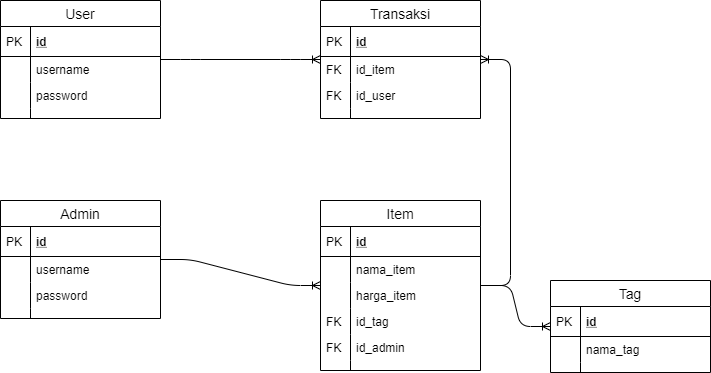

The diagram above was exported from draw.io. Its source (the exported page's mxGraphModel, read from the mxfile embedded in the PNG):
<mxGraphModel dx="868" dy="482" grid="1" gridSize="10" guides="1" tooltips="1" connect="1" arrows="1" fold="1" page="1" pageScale="1" pageWidth="827" pageHeight="1169" math="0" shadow="0">
  <root>
    <mxCell id="WIyWlLk6GJQsqaUBKTNV-0" />
    <mxCell id="WIyWlLk6GJQsqaUBKTNV-1" parent="WIyWlLk6GJQsqaUBKTNV-0" />
    <mxCell id="o2NqHntp_PQ04BLKEqaW-0" value="User" style="swimlane;fontStyle=0;childLayout=stackLayout;horizontal=1;startSize=26;horizontalStack=0;resizeParent=1;resizeParentMax=0;resizeLast=0;collapsible=1;marginBottom=0;align=center;fontSize=14;" vertex="1" parent="WIyWlLk6GJQsqaUBKTNV-1">
      <mxGeometry x="80" y="80" width="160" height="118" as="geometry" />
    </mxCell>
    <mxCell id="o2NqHntp_PQ04BLKEqaW-1" value="id" style="shape=partialRectangle;top=0;left=0;right=0;bottom=1;align=left;verticalAlign=middle;fillColor=none;spacingLeft=34;spacingRight=4;overflow=hidden;rotatable=0;points=[[0,0.5],[1,0.5]];portConstraint=eastwest;dropTarget=0;fontStyle=5;fontSize=12;" vertex="1" parent="o2NqHntp_PQ04BLKEqaW-0">
      <mxGeometry y="26" width="160" height="30" as="geometry" />
    </mxCell>
    <mxCell id="o2NqHntp_PQ04BLKEqaW-2" value="PK" style="shape=partialRectangle;top=0;left=0;bottom=0;fillColor=none;align=left;verticalAlign=middle;spacingLeft=4;spacingRight=4;overflow=hidden;rotatable=0;points=[];portConstraint=eastwest;part=1;fontSize=12;" vertex="1" connectable="0" parent="o2NqHntp_PQ04BLKEqaW-1">
      <mxGeometry width="30" height="30" as="geometry" />
    </mxCell>
    <mxCell id="o2NqHntp_PQ04BLKEqaW-3" value="username" style="shape=partialRectangle;top=0;left=0;right=0;bottom=0;align=left;verticalAlign=top;fillColor=none;spacingLeft=34;spacingRight=4;overflow=hidden;rotatable=0;points=[[0,0.5],[1,0.5]];portConstraint=eastwest;dropTarget=0;fontSize=12;" vertex="1" parent="o2NqHntp_PQ04BLKEqaW-0">
      <mxGeometry y="56" width="160" height="26" as="geometry" />
    </mxCell>
    <mxCell id="o2NqHntp_PQ04BLKEqaW-4" value="" style="shape=partialRectangle;top=0;left=0;bottom=0;fillColor=none;align=left;verticalAlign=top;spacingLeft=4;spacingRight=4;overflow=hidden;rotatable=0;points=[];portConstraint=eastwest;part=1;fontSize=12;" vertex="1" connectable="0" parent="o2NqHntp_PQ04BLKEqaW-3">
      <mxGeometry width="30" height="26" as="geometry" />
    </mxCell>
    <mxCell id="o2NqHntp_PQ04BLKEqaW-23" value="password" style="shape=partialRectangle;top=0;left=0;right=0;bottom=0;align=left;verticalAlign=top;fillColor=none;spacingLeft=34;spacingRight=4;overflow=hidden;rotatable=0;points=[[0,0.5],[1,0.5]];portConstraint=eastwest;dropTarget=0;fontSize=12;" vertex="1" parent="o2NqHntp_PQ04BLKEqaW-0">
      <mxGeometry y="82" width="160" height="26" as="geometry" />
    </mxCell>
    <mxCell id="o2NqHntp_PQ04BLKEqaW-24" value="" style="shape=partialRectangle;top=0;left=0;bottom=0;fillColor=none;align=left;verticalAlign=top;spacingLeft=4;spacingRight=4;overflow=hidden;rotatable=0;points=[];portConstraint=eastwest;part=1;fontSize=12;" vertex="1" connectable="0" parent="o2NqHntp_PQ04BLKEqaW-23">
      <mxGeometry width="30" height="26" as="geometry" />
    </mxCell>
    <mxCell id="o2NqHntp_PQ04BLKEqaW-9" value="" style="shape=partialRectangle;top=0;left=0;right=0;bottom=0;align=left;verticalAlign=top;fillColor=none;spacingLeft=34;spacingRight=4;overflow=hidden;rotatable=0;points=[[0,0.5],[1,0.5]];portConstraint=eastwest;dropTarget=0;fontSize=12;" vertex="1" parent="o2NqHntp_PQ04BLKEqaW-0">
      <mxGeometry y="108" width="160" height="10" as="geometry" />
    </mxCell>
    <mxCell id="o2NqHntp_PQ04BLKEqaW-10" value="" style="shape=partialRectangle;top=0;left=0;bottom=0;fillColor=none;align=left;verticalAlign=top;spacingLeft=4;spacingRight=4;overflow=hidden;rotatable=0;points=[];portConstraint=eastwest;part=1;fontSize=12;" vertex="1" connectable="0" parent="o2NqHntp_PQ04BLKEqaW-9">
      <mxGeometry width="30" height="10" as="geometry" />
    </mxCell>
    <mxCell id="o2NqHntp_PQ04BLKEqaW-11" value="Admin" style="swimlane;fontStyle=0;childLayout=stackLayout;horizontal=1;startSize=26;horizontalStack=0;resizeParent=1;resizeParentMax=0;resizeLast=0;collapsible=1;marginBottom=0;align=center;fontSize=14;" vertex="1" parent="WIyWlLk6GJQsqaUBKTNV-1">
      <mxGeometry x="80" y="280" width="160" height="118" as="geometry" />
    </mxCell>
    <mxCell id="o2NqHntp_PQ04BLKEqaW-12" value="id" style="shape=partialRectangle;top=0;left=0;right=0;bottom=1;align=left;verticalAlign=middle;fillColor=none;spacingLeft=34;spacingRight=4;overflow=hidden;rotatable=0;points=[[0,0.5],[1,0.5]];portConstraint=eastwest;dropTarget=0;fontStyle=5;fontSize=12;" vertex="1" parent="o2NqHntp_PQ04BLKEqaW-11">
      <mxGeometry y="26" width="160" height="30" as="geometry" />
    </mxCell>
    <mxCell id="o2NqHntp_PQ04BLKEqaW-13" value="PK" style="shape=partialRectangle;top=0;left=0;bottom=0;fillColor=none;align=left;verticalAlign=middle;spacingLeft=4;spacingRight=4;overflow=hidden;rotatable=0;points=[];portConstraint=eastwest;part=1;fontSize=12;" vertex="1" connectable="0" parent="o2NqHntp_PQ04BLKEqaW-12">
      <mxGeometry width="30" height="30" as="geometry" />
    </mxCell>
    <mxCell id="o2NqHntp_PQ04BLKEqaW-14" value="username" style="shape=partialRectangle;top=0;left=0;right=0;bottom=0;align=left;verticalAlign=top;fillColor=none;spacingLeft=34;spacingRight=4;overflow=hidden;rotatable=0;points=[[0,0.5],[1,0.5]];portConstraint=eastwest;dropTarget=0;fontSize=12;" vertex="1" parent="o2NqHntp_PQ04BLKEqaW-11">
      <mxGeometry y="56" width="160" height="26" as="geometry" />
    </mxCell>
    <mxCell id="o2NqHntp_PQ04BLKEqaW-15" value="" style="shape=partialRectangle;top=0;left=0;bottom=0;fillColor=none;align=left;verticalAlign=top;spacingLeft=4;spacingRight=4;overflow=hidden;rotatable=0;points=[];portConstraint=eastwest;part=1;fontSize=12;" vertex="1" connectable="0" parent="o2NqHntp_PQ04BLKEqaW-14">
      <mxGeometry width="30" height="26" as="geometry" />
    </mxCell>
    <mxCell id="o2NqHntp_PQ04BLKEqaW-25" value="password" style="shape=partialRectangle;top=0;left=0;right=0;bottom=0;align=left;verticalAlign=top;fillColor=none;spacingLeft=34;spacingRight=4;overflow=hidden;rotatable=0;points=[[0,0.5],[1,0.5]];portConstraint=eastwest;dropTarget=0;fontSize=12;" vertex="1" parent="o2NqHntp_PQ04BLKEqaW-11">
      <mxGeometry y="82" width="160" height="26" as="geometry" />
    </mxCell>
    <mxCell id="o2NqHntp_PQ04BLKEqaW-26" value="" style="shape=partialRectangle;top=0;left=0;bottom=0;fillColor=none;align=left;verticalAlign=top;spacingLeft=4;spacingRight=4;overflow=hidden;rotatable=0;points=[];portConstraint=eastwest;part=1;fontSize=12;" vertex="1" connectable="0" parent="o2NqHntp_PQ04BLKEqaW-25">
      <mxGeometry width="30" height="26" as="geometry" />
    </mxCell>
    <mxCell id="o2NqHntp_PQ04BLKEqaW-20" value="" style="shape=partialRectangle;top=0;left=0;right=0;bottom=0;align=left;verticalAlign=top;fillColor=none;spacingLeft=34;spacingRight=4;overflow=hidden;rotatable=0;points=[[0,0.5],[1,0.5]];portConstraint=eastwest;dropTarget=0;fontSize=12;" vertex="1" parent="o2NqHntp_PQ04BLKEqaW-11">
      <mxGeometry y="108" width="160" height="10" as="geometry" />
    </mxCell>
    <mxCell id="o2NqHntp_PQ04BLKEqaW-21" value="" style="shape=partialRectangle;top=0;left=0;bottom=0;fillColor=none;align=left;verticalAlign=top;spacingLeft=4;spacingRight=4;overflow=hidden;rotatable=0;points=[];portConstraint=eastwest;part=1;fontSize=12;" vertex="1" connectable="0" parent="o2NqHntp_PQ04BLKEqaW-20">
      <mxGeometry width="30" height="10" as="geometry" />
    </mxCell>
    <mxCell id="o2NqHntp_PQ04BLKEqaW-27" value="Item" style="swimlane;fontStyle=0;childLayout=stackLayout;horizontal=1;startSize=26;horizontalStack=0;resizeParent=1;resizeParentMax=0;resizeLast=0;collapsible=1;marginBottom=0;align=center;fontSize=14;" vertex="1" parent="WIyWlLk6GJQsqaUBKTNV-1">
      <mxGeometry x="400" y="280" width="160" height="170" as="geometry" />
    </mxCell>
    <mxCell id="o2NqHntp_PQ04BLKEqaW-28" value="id" style="shape=partialRectangle;top=0;left=0;right=0;bottom=1;align=left;verticalAlign=middle;fillColor=none;spacingLeft=34;spacingRight=4;overflow=hidden;rotatable=0;points=[[0,0.5],[1,0.5]];portConstraint=eastwest;dropTarget=0;fontStyle=5;fontSize=12;" vertex="1" parent="o2NqHntp_PQ04BLKEqaW-27">
      <mxGeometry y="26" width="160" height="30" as="geometry" />
    </mxCell>
    <mxCell id="o2NqHntp_PQ04BLKEqaW-29" value="PK" style="shape=partialRectangle;top=0;left=0;bottom=0;fillColor=none;align=left;verticalAlign=middle;spacingLeft=4;spacingRight=4;overflow=hidden;rotatable=0;points=[];portConstraint=eastwest;part=1;fontSize=12;" vertex="1" connectable="0" parent="o2NqHntp_PQ04BLKEqaW-28">
      <mxGeometry width="30" height="30" as="geometry" />
    </mxCell>
    <mxCell id="o2NqHntp_PQ04BLKEqaW-30" value="nama_item" style="shape=partialRectangle;top=0;left=0;right=0;bottom=0;align=left;verticalAlign=top;fillColor=none;spacingLeft=34;spacingRight=4;overflow=hidden;rotatable=0;points=[[0,0.5],[1,0.5]];portConstraint=eastwest;dropTarget=0;fontSize=12;" vertex="1" parent="o2NqHntp_PQ04BLKEqaW-27">
      <mxGeometry y="56" width="160" height="26" as="geometry" />
    </mxCell>
    <mxCell id="o2NqHntp_PQ04BLKEqaW-31" value="" style="shape=partialRectangle;top=0;left=0;bottom=0;fillColor=none;align=left;verticalAlign=top;spacingLeft=4;spacingRight=4;overflow=hidden;rotatable=0;points=[];portConstraint=eastwest;part=1;fontSize=12;" vertex="1" connectable="0" parent="o2NqHntp_PQ04BLKEqaW-30">
      <mxGeometry width="30" height="26" as="geometry" />
    </mxCell>
    <mxCell id="o2NqHntp_PQ04BLKEqaW-52" value="harga_item" style="shape=partialRectangle;top=0;left=0;right=0;bottom=0;align=left;verticalAlign=top;fillColor=none;spacingLeft=34;spacingRight=4;overflow=hidden;rotatable=0;points=[[0,0.5],[1,0.5]];portConstraint=eastwest;dropTarget=0;fontSize=12;" vertex="1" parent="o2NqHntp_PQ04BLKEqaW-27">
      <mxGeometry y="82" width="160" height="26" as="geometry" />
    </mxCell>
    <mxCell id="o2NqHntp_PQ04BLKEqaW-53" value="" style="shape=partialRectangle;top=0;left=0;bottom=0;fillColor=none;align=left;verticalAlign=top;spacingLeft=4;spacingRight=4;overflow=hidden;rotatable=0;points=[];portConstraint=eastwest;part=1;fontSize=12;" vertex="1" connectable="0" parent="o2NqHntp_PQ04BLKEqaW-52">
      <mxGeometry width="30" height="26" as="geometry" />
    </mxCell>
    <mxCell id="o2NqHntp_PQ04BLKEqaW-69" value="id_tag" style="shape=partialRectangle;top=0;left=0;right=0;bottom=0;align=left;verticalAlign=top;fillColor=none;spacingLeft=34;spacingRight=4;overflow=hidden;rotatable=0;points=[[0,0.5],[1,0.5]];portConstraint=eastwest;dropTarget=0;fontSize=12;" vertex="1" parent="o2NqHntp_PQ04BLKEqaW-27">
      <mxGeometry y="108" width="160" height="26" as="geometry" />
    </mxCell>
    <mxCell id="o2NqHntp_PQ04BLKEqaW-70" value="FK" style="shape=partialRectangle;top=0;left=0;bottom=0;fillColor=none;align=left;verticalAlign=top;spacingLeft=4;spacingRight=4;overflow=hidden;rotatable=0;points=[];portConstraint=eastwest;part=1;fontSize=12;" vertex="1" connectable="0" parent="o2NqHntp_PQ04BLKEqaW-69">
      <mxGeometry width="30" height="26" as="geometry" />
    </mxCell>
    <mxCell id="o2NqHntp_PQ04BLKEqaW-38" value="id_admin" style="shape=partialRectangle;top=0;left=0;right=0;bottom=0;align=left;verticalAlign=top;fillColor=none;spacingLeft=34;spacingRight=4;overflow=hidden;rotatable=0;points=[[0,0.5],[1,0.5]];portConstraint=eastwest;dropTarget=0;fontSize=12;" vertex="1" parent="o2NqHntp_PQ04BLKEqaW-27">
      <mxGeometry y="134" width="160" height="26" as="geometry" />
    </mxCell>
    <mxCell id="o2NqHntp_PQ04BLKEqaW-39" value="FK" style="shape=partialRectangle;top=0;left=0;bottom=0;fillColor=none;align=left;verticalAlign=top;spacingLeft=4;spacingRight=4;overflow=hidden;rotatable=0;points=[];portConstraint=eastwest;part=1;fontSize=12;" vertex="1" connectable="0" parent="o2NqHntp_PQ04BLKEqaW-38">
      <mxGeometry width="30" height="26" as="geometry" />
    </mxCell>
    <mxCell id="o2NqHntp_PQ04BLKEqaW-36" value="" style="shape=partialRectangle;top=0;left=0;right=0;bottom=0;align=left;verticalAlign=top;fillColor=none;spacingLeft=34;spacingRight=4;overflow=hidden;rotatable=0;points=[[0,0.5],[1,0.5]];portConstraint=eastwest;dropTarget=0;fontSize=12;" vertex="1" parent="o2NqHntp_PQ04BLKEqaW-27">
      <mxGeometry y="160" width="160" height="10" as="geometry" />
    </mxCell>
    <mxCell id="o2NqHntp_PQ04BLKEqaW-37" value="" style="shape=partialRectangle;top=0;left=0;bottom=0;fillColor=none;align=left;verticalAlign=top;spacingLeft=4;spacingRight=4;overflow=hidden;rotatable=0;points=[];portConstraint=eastwest;part=1;fontSize=12;" vertex="1" connectable="0" parent="o2NqHntp_PQ04BLKEqaW-36">
      <mxGeometry width="30" height="10" as="geometry" />
    </mxCell>
    <mxCell id="o2NqHntp_PQ04BLKEqaW-40" value="" style="edgeStyle=entityRelationEdgeStyle;fontSize=12;html=1;endArrow=ERoneToMany;" edge="1" parent="WIyWlLk6GJQsqaUBKTNV-1" source="o2NqHntp_PQ04BLKEqaW-11" target="o2NqHntp_PQ04BLKEqaW-27">
      <mxGeometry width="100" height="100" relative="1" as="geometry">
        <mxPoint x="360" y="400" as="sourcePoint" />
        <mxPoint x="460" y="300" as="targetPoint" />
      </mxGeometry>
    </mxCell>
    <mxCell id="o2NqHntp_PQ04BLKEqaW-41" value="Transaksi" style="swimlane;fontStyle=0;childLayout=stackLayout;horizontal=1;startSize=26;horizontalStack=0;resizeParent=1;resizeParentMax=0;resizeLast=0;collapsible=1;marginBottom=0;align=center;fontSize=14;" vertex="1" parent="WIyWlLk6GJQsqaUBKTNV-1">
      <mxGeometry x="400" y="80" width="160" height="118" as="geometry" />
    </mxCell>
    <mxCell id="o2NqHntp_PQ04BLKEqaW-42" value="id" style="shape=partialRectangle;top=0;left=0;right=0;bottom=1;align=left;verticalAlign=middle;fillColor=none;spacingLeft=34;spacingRight=4;overflow=hidden;rotatable=0;points=[[0,0.5],[1,0.5]];portConstraint=eastwest;dropTarget=0;fontStyle=5;fontSize=12;" vertex="1" parent="o2NqHntp_PQ04BLKEqaW-41">
      <mxGeometry y="26" width="160" height="30" as="geometry" />
    </mxCell>
    <mxCell id="o2NqHntp_PQ04BLKEqaW-43" value="PK" style="shape=partialRectangle;top=0;left=0;bottom=0;fillColor=none;align=left;verticalAlign=middle;spacingLeft=4;spacingRight=4;overflow=hidden;rotatable=0;points=[];portConstraint=eastwest;part=1;fontSize=12;" vertex="1" connectable="0" parent="o2NqHntp_PQ04BLKEqaW-42">
      <mxGeometry width="30" height="30" as="geometry" />
    </mxCell>
    <mxCell id="o2NqHntp_PQ04BLKEqaW-44" value="id_item" style="shape=partialRectangle;top=0;left=0;right=0;bottom=0;align=left;verticalAlign=top;fillColor=none;spacingLeft=34;spacingRight=4;overflow=hidden;rotatable=0;points=[[0,0.5],[1,0.5]];portConstraint=eastwest;dropTarget=0;fontSize=12;" vertex="1" parent="o2NqHntp_PQ04BLKEqaW-41">
      <mxGeometry y="56" width="160" height="26" as="geometry" />
    </mxCell>
    <mxCell id="o2NqHntp_PQ04BLKEqaW-45" value="FK" style="shape=partialRectangle;top=0;left=0;bottom=0;fillColor=none;align=left;verticalAlign=top;spacingLeft=4;spacingRight=4;overflow=hidden;rotatable=0;points=[];portConstraint=eastwest;part=1;fontSize=12;" vertex="1" connectable="0" parent="o2NqHntp_PQ04BLKEqaW-44">
      <mxGeometry width="30" height="26" as="geometry" />
    </mxCell>
    <mxCell id="o2NqHntp_PQ04BLKEqaW-46" value="id_user" style="shape=partialRectangle;top=0;left=0;right=0;bottom=0;align=left;verticalAlign=top;fillColor=none;spacingLeft=34;spacingRight=4;overflow=hidden;rotatable=0;points=[[0,0.5],[1,0.5]];portConstraint=eastwest;dropTarget=0;fontSize=12;" vertex="1" parent="o2NqHntp_PQ04BLKEqaW-41">
      <mxGeometry y="82" width="160" height="26" as="geometry" />
    </mxCell>
    <mxCell id="o2NqHntp_PQ04BLKEqaW-47" value="FK" style="shape=partialRectangle;top=0;left=0;bottom=0;fillColor=none;align=left;verticalAlign=top;spacingLeft=4;spacingRight=4;overflow=hidden;rotatable=0;points=[];portConstraint=eastwest;part=1;fontSize=12;" vertex="1" connectable="0" parent="o2NqHntp_PQ04BLKEqaW-46">
      <mxGeometry width="30" height="26" as="geometry" />
    </mxCell>
    <mxCell id="o2NqHntp_PQ04BLKEqaW-50" value="" style="shape=partialRectangle;top=0;left=0;right=0;bottom=0;align=left;verticalAlign=top;fillColor=none;spacingLeft=34;spacingRight=4;overflow=hidden;rotatable=0;points=[[0,0.5],[1,0.5]];portConstraint=eastwest;dropTarget=0;fontSize=12;" vertex="1" parent="o2NqHntp_PQ04BLKEqaW-41">
      <mxGeometry y="108" width="160" height="10" as="geometry" />
    </mxCell>
    <mxCell id="o2NqHntp_PQ04BLKEqaW-51" value="" style="shape=partialRectangle;top=0;left=0;bottom=0;fillColor=none;align=left;verticalAlign=top;spacingLeft=4;spacingRight=4;overflow=hidden;rotatable=0;points=[];portConstraint=eastwest;part=1;fontSize=12;" vertex="1" connectable="0" parent="o2NqHntp_PQ04BLKEqaW-50">
      <mxGeometry width="30" height="10" as="geometry" />
    </mxCell>
    <mxCell id="o2NqHntp_PQ04BLKEqaW-55" value="" style="edgeStyle=entityRelationEdgeStyle;fontSize=12;html=1;endArrow=ERoneToMany;" edge="1" parent="WIyWlLk6GJQsqaUBKTNV-1" source="o2NqHntp_PQ04BLKEqaW-27" target="o2NqHntp_PQ04BLKEqaW-41">
      <mxGeometry width="100" height="100" relative="1" as="geometry">
        <mxPoint x="360" y="300" as="sourcePoint" />
        <mxPoint x="670" y="180" as="targetPoint" />
      </mxGeometry>
    </mxCell>
    <mxCell id="o2NqHntp_PQ04BLKEqaW-57" value="" style="edgeStyle=entityRelationEdgeStyle;fontSize=12;html=1;endArrow=ERoneToMany;" edge="1" parent="WIyWlLk6GJQsqaUBKTNV-1" source="o2NqHntp_PQ04BLKEqaW-0" target="o2NqHntp_PQ04BLKEqaW-41">
      <mxGeometry width="100" height="100" relative="1" as="geometry">
        <mxPoint x="360" y="300" as="sourcePoint" />
        <mxPoint x="460" y="200" as="targetPoint" />
      </mxGeometry>
    </mxCell>
    <mxCell id="o2NqHntp_PQ04BLKEqaW-71" value="" style="edgeStyle=entityRelationEdgeStyle;fontSize=12;html=1;endArrow=ERoneToMany;" edge="1" parent="WIyWlLk6GJQsqaUBKTNV-1" source="o2NqHntp_PQ04BLKEqaW-27" target="o2NqHntp_PQ04BLKEqaW-58">
      <mxGeometry width="100" height="100" relative="1" as="geometry">
        <mxPoint x="360" y="300" as="sourcePoint" />
        <mxPoint x="460" y="200" as="targetPoint" />
      </mxGeometry>
    </mxCell>
    <mxCell id="o2NqHntp_PQ04BLKEqaW-58" value="Tag" style="swimlane;fontStyle=0;childLayout=stackLayout;horizontal=1;startSize=26;horizontalStack=0;resizeParent=1;resizeParentMax=0;resizeLast=0;collapsible=1;marginBottom=0;align=center;fontSize=14;" vertex="1" parent="WIyWlLk6GJQsqaUBKTNV-1">
      <mxGeometry x="630" y="360" width="160" height="92" as="geometry" />
    </mxCell>
    <mxCell id="o2NqHntp_PQ04BLKEqaW-59" value="id" style="shape=partialRectangle;top=0;left=0;right=0;bottom=1;align=left;verticalAlign=middle;fillColor=none;spacingLeft=34;spacingRight=4;overflow=hidden;rotatable=0;points=[[0,0.5],[1,0.5]];portConstraint=eastwest;dropTarget=0;fontStyle=5;fontSize=12;" vertex="1" parent="o2NqHntp_PQ04BLKEqaW-58">
      <mxGeometry y="26" width="160" height="30" as="geometry" />
    </mxCell>
    <mxCell id="o2NqHntp_PQ04BLKEqaW-60" value="PK" style="shape=partialRectangle;top=0;left=0;bottom=0;fillColor=none;align=left;verticalAlign=middle;spacingLeft=4;spacingRight=4;overflow=hidden;rotatable=0;points=[];portConstraint=eastwest;part=1;fontSize=12;" vertex="1" connectable="0" parent="o2NqHntp_PQ04BLKEqaW-59">
      <mxGeometry width="30" height="30" as="geometry" />
    </mxCell>
    <mxCell id="o2NqHntp_PQ04BLKEqaW-61" value="nama_tag" style="shape=partialRectangle;top=0;left=0;right=0;bottom=0;align=left;verticalAlign=top;fillColor=none;spacingLeft=34;spacingRight=4;overflow=hidden;rotatable=0;points=[[0,0.5],[1,0.5]];portConstraint=eastwest;dropTarget=0;fontSize=12;" vertex="1" parent="o2NqHntp_PQ04BLKEqaW-58">
      <mxGeometry y="56" width="160" height="26" as="geometry" />
    </mxCell>
    <mxCell id="o2NqHntp_PQ04BLKEqaW-62" value="" style="shape=partialRectangle;top=0;left=0;bottom=0;fillColor=none;align=left;verticalAlign=top;spacingLeft=4;spacingRight=4;overflow=hidden;rotatable=0;points=[];portConstraint=eastwest;part=1;fontSize=12;" vertex="1" connectable="0" parent="o2NqHntp_PQ04BLKEqaW-61">
      <mxGeometry width="30" height="26" as="geometry" />
    </mxCell>
    <mxCell id="o2NqHntp_PQ04BLKEqaW-67" value="" style="shape=partialRectangle;top=0;left=0;right=0;bottom=0;align=left;verticalAlign=top;fillColor=none;spacingLeft=34;spacingRight=4;overflow=hidden;rotatable=0;points=[[0,0.5],[1,0.5]];portConstraint=eastwest;dropTarget=0;fontSize=12;" vertex="1" parent="o2NqHntp_PQ04BLKEqaW-58">
      <mxGeometry y="82" width="160" height="10" as="geometry" />
    </mxCell>
    <mxCell id="o2NqHntp_PQ04BLKEqaW-68" value="" style="shape=partialRectangle;top=0;left=0;bottom=0;fillColor=none;align=left;verticalAlign=top;spacingLeft=4;spacingRight=4;overflow=hidden;rotatable=0;points=[];portConstraint=eastwest;part=1;fontSize=12;" vertex="1" connectable="0" parent="o2NqHntp_PQ04BLKEqaW-67">
      <mxGeometry width="30" height="10" as="geometry" />
    </mxCell>
  </root>
</mxGraphModel>